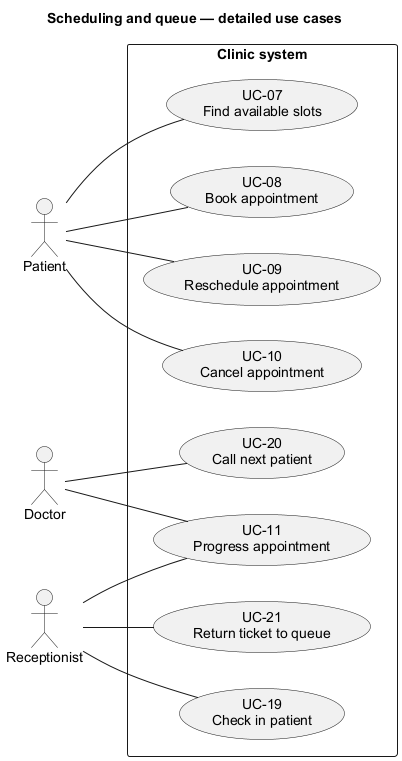

The diagram above was rendered by PlantUML. Its source (embedded in the PNG):
@startuml
skinparam shadowing false
skinparam defaultFontName Arial
title Scheduling and queue — detailed use cases
left to right direction
actor Doctor
actor Patient
actor Receptionist
rectangle "Clinic system" {
usecase "UC-07\nFind available slots" as UC7
usecase "UC-08\nBook appointment" as UC8
usecase "UC-09\nReschedule appointment" as UC9
usecase "UC-10\nCancel appointment" as UC10
usecase "UC-11\nProgress appointment" as UC11
usecase "UC-19\nCheck in patient" as UC19
usecase "UC-20\nCall next patient" as UC20
usecase "UC-21\nReturn ticket to queue" as UC21
}
Patient -- UC7
Patient -- UC8
Patient -- UC9
Patient -- UC10
Doctor -- UC11
Receptionist -- UC11
Receptionist -- UC19
Doctor -- UC20
Receptionist -- UC21
@enduml